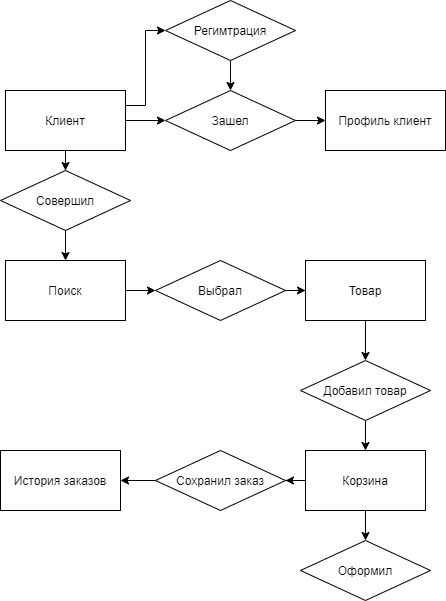

The diagram above was exported from draw.io. Its source (the exported page's mxGraphModel, read from the mxfile embedded in the PNG):
<mxGraphModel dx="1374" dy="765" grid="1" gridSize="10" guides="1" tooltips="1" connect="1" arrows="1" fold="1" page="1" pageScale="1" pageWidth="827" pageHeight="1169" math="0" shadow="0">
  <root>
    <mxCell id="0" />
    <mxCell id="1" parent="0" />
    <mxCell id="RJLsFb-paUJDWLKdT0SC-22" style="edgeStyle=orthogonalEdgeStyle;rounded=0;orthogonalLoop=1;jettySize=auto;html=1;exitX=1;exitY=0.5;exitDx=0;exitDy=0;" edge="1" parent="1" source="RJLsFb-paUJDWLKdT0SC-1" target="RJLsFb-paUJDWLKdT0SC-11">
      <mxGeometry relative="1" as="geometry" />
    </mxCell>
    <mxCell id="RJLsFb-paUJDWLKdT0SC-1" value="Поиск" style="rounded=0;whiteSpace=wrap;html=1;" vertex="1" parent="1">
      <mxGeometry x="180" y="280" width="120" height="60" as="geometry" />
    </mxCell>
    <mxCell id="RJLsFb-paUJDWLKdT0SC-26" style="edgeStyle=orthogonalEdgeStyle;rounded=0;orthogonalLoop=1;jettySize=auto;html=1;exitX=0.5;exitY=1;exitDx=0;exitDy=0;entryX=0.5;entryY=0;entryDx=0;entryDy=0;" edge="1" parent="1" source="RJLsFb-paUJDWLKdT0SC-2" target="RJLsFb-paUJDWLKdT0SC-9">
      <mxGeometry relative="1" as="geometry" />
    </mxCell>
    <mxCell id="RJLsFb-paUJDWLKdT0SC-28" style="edgeStyle=orthogonalEdgeStyle;rounded=0;orthogonalLoop=1;jettySize=auto;html=1;exitX=0;exitY=0.5;exitDx=0;exitDy=0;" edge="1" parent="1" source="RJLsFb-paUJDWLKdT0SC-2" target="RJLsFb-paUJDWLKdT0SC-8">
      <mxGeometry relative="1" as="geometry" />
    </mxCell>
    <mxCell id="RJLsFb-paUJDWLKdT0SC-2" value="Корзина" style="rounded=0;whiteSpace=wrap;html=1;" vertex="1" parent="1">
      <mxGeometry x="480" y="470" width="120" height="60" as="geometry" />
    </mxCell>
    <mxCell id="RJLsFb-paUJDWLKdT0SC-3" value="Профиль клиент" style="rounded=0;whiteSpace=wrap;html=1;" vertex="1" parent="1">
      <mxGeometry x="500" y="110" width="120" height="60" as="geometry" />
    </mxCell>
    <mxCell id="RJLsFb-paUJDWLKdT0SC-15" style="edgeStyle=orthogonalEdgeStyle;rounded=0;orthogonalLoop=1;jettySize=auto;html=1;exitX=1;exitY=0.5;exitDx=0;exitDy=0;" edge="1" parent="1" source="RJLsFb-paUJDWLKdT0SC-4" target="RJLsFb-paUJDWLKdT0SC-14">
      <mxGeometry relative="1" as="geometry" />
    </mxCell>
    <mxCell id="RJLsFb-paUJDWLKdT0SC-16" style="edgeStyle=orthogonalEdgeStyle;rounded=0;orthogonalLoop=1;jettySize=auto;html=1;exitX=1;exitY=0.25;exitDx=0;exitDy=0;entryX=0;entryY=0.5;entryDx=0;entryDy=0;" edge="1" parent="1" source="RJLsFb-paUJDWLKdT0SC-4" target="RJLsFb-paUJDWLKdT0SC-13">
      <mxGeometry relative="1" as="geometry" />
    </mxCell>
    <mxCell id="RJLsFb-paUJDWLKdT0SC-19" style="edgeStyle=orthogonalEdgeStyle;rounded=0;orthogonalLoop=1;jettySize=auto;html=1;exitX=0.5;exitY=1;exitDx=0;exitDy=0;" edge="1" parent="1" source="RJLsFb-paUJDWLKdT0SC-4" target="RJLsFb-paUJDWLKdT0SC-12">
      <mxGeometry relative="1" as="geometry" />
    </mxCell>
    <mxCell id="RJLsFb-paUJDWLKdT0SC-4" value="Клиент" style="rounded=0;whiteSpace=wrap;html=1;" vertex="1" parent="1">
      <mxGeometry x="180" y="110" width="120" height="60" as="geometry" />
    </mxCell>
    <mxCell id="RJLsFb-paUJDWLKdT0SC-24" style="edgeStyle=orthogonalEdgeStyle;rounded=0;orthogonalLoop=1;jettySize=auto;html=1;exitX=0.5;exitY=1;exitDx=0;exitDy=0;entryX=0.5;entryY=0;entryDx=0;entryDy=0;" edge="1" parent="1" source="RJLsFb-paUJDWLKdT0SC-5" target="RJLsFb-paUJDWLKdT0SC-10">
      <mxGeometry relative="1" as="geometry" />
    </mxCell>
    <mxCell id="RJLsFb-paUJDWLKdT0SC-5" value="Товар" style="rounded=0;whiteSpace=wrap;html=1;" vertex="1" parent="1">
      <mxGeometry x="480" y="280" width="120" height="60" as="geometry" />
    </mxCell>
    <mxCell id="RJLsFb-paUJDWLKdT0SC-7" value="История заказов" style="rounded=0;whiteSpace=wrap;html=1;" vertex="1" parent="1">
      <mxGeometry x="175" y="470" width="120" height="60" as="geometry" />
    </mxCell>
    <mxCell id="RJLsFb-paUJDWLKdT0SC-27" style="edgeStyle=orthogonalEdgeStyle;rounded=0;orthogonalLoop=1;jettySize=auto;html=1;exitX=0;exitY=0.5;exitDx=0;exitDy=0;entryX=1;entryY=0.5;entryDx=0;entryDy=0;" edge="1" parent="1" source="RJLsFb-paUJDWLKdT0SC-8" target="RJLsFb-paUJDWLKdT0SC-7">
      <mxGeometry relative="1" as="geometry" />
    </mxCell>
    <mxCell id="RJLsFb-paUJDWLKdT0SC-8" value="Сохранил заказ" style="rhombus;whiteSpace=wrap;html=1;" vertex="1" parent="1">
      <mxGeometry x="330" y="470" width="130" height="60" as="geometry" />
    </mxCell>
    <mxCell id="RJLsFb-paUJDWLKdT0SC-9" value="Оформил" style="rhombus;whiteSpace=wrap;html=1;" vertex="1" parent="1">
      <mxGeometry x="475" y="560" width="130" height="60" as="geometry" />
    </mxCell>
    <mxCell id="RJLsFb-paUJDWLKdT0SC-25" style="edgeStyle=orthogonalEdgeStyle;rounded=0;orthogonalLoop=1;jettySize=auto;html=1;exitX=0.5;exitY=1;exitDx=0;exitDy=0;" edge="1" parent="1" source="RJLsFb-paUJDWLKdT0SC-10" target="RJLsFb-paUJDWLKdT0SC-2">
      <mxGeometry relative="1" as="geometry" />
    </mxCell>
    <mxCell id="RJLsFb-paUJDWLKdT0SC-10" value="Добавил товар" style="rhombus;whiteSpace=wrap;html=1;" vertex="1" parent="1">
      <mxGeometry x="475" y="380" width="130" height="60" as="geometry" />
    </mxCell>
    <mxCell id="RJLsFb-paUJDWLKdT0SC-23" style="edgeStyle=orthogonalEdgeStyle;rounded=0;orthogonalLoop=1;jettySize=auto;html=1;exitX=1;exitY=0.5;exitDx=0;exitDy=0;" edge="1" parent="1" source="RJLsFb-paUJDWLKdT0SC-11" target="RJLsFb-paUJDWLKdT0SC-5">
      <mxGeometry relative="1" as="geometry" />
    </mxCell>
    <mxCell id="RJLsFb-paUJDWLKdT0SC-11" value="Выбрал" style="rhombus;whiteSpace=wrap;html=1;" vertex="1" parent="1">
      <mxGeometry x="330" y="280" width="130" height="60" as="geometry" />
    </mxCell>
    <mxCell id="RJLsFb-paUJDWLKdT0SC-20" style="edgeStyle=orthogonalEdgeStyle;rounded=0;orthogonalLoop=1;jettySize=auto;html=1;exitX=0.5;exitY=1;exitDx=0;exitDy=0;entryX=0.5;entryY=0;entryDx=0;entryDy=0;" edge="1" parent="1" source="RJLsFb-paUJDWLKdT0SC-12" target="RJLsFb-paUJDWLKdT0SC-1">
      <mxGeometry relative="1" as="geometry" />
    </mxCell>
    <mxCell id="RJLsFb-paUJDWLKdT0SC-12" value="Совершил" style="rhombus;whiteSpace=wrap;html=1;" vertex="1" parent="1">
      <mxGeometry x="175" y="190" width="130" height="60" as="geometry" />
    </mxCell>
    <mxCell id="RJLsFb-paUJDWLKdT0SC-17" style="edgeStyle=orthogonalEdgeStyle;rounded=0;orthogonalLoop=1;jettySize=auto;html=1;exitX=0.5;exitY=1;exitDx=0;exitDy=0;" edge="1" parent="1" source="RJLsFb-paUJDWLKdT0SC-13" target="RJLsFb-paUJDWLKdT0SC-14">
      <mxGeometry relative="1" as="geometry" />
    </mxCell>
    <mxCell id="RJLsFb-paUJDWLKdT0SC-13" value="Регимтрация" style="rhombus;whiteSpace=wrap;html=1;" vertex="1" parent="1">
      <mxGeometry x="340" y="20" width="130" height="60" as="geometry" />
    </mxCell>
    <mxCell id="RJLsFb-paUJDWLKdT0SC-18" style="edgeStyle=orthogonalEdgeStyle;rounded=0;orthogonalLoop=1;jettySize=auto;html=1;exitX=1;exitY=0.5;exitDx=0;exitDy=0;" edge="1" parent="1" source="RJLsFb-paUJDWLKdT0SC-14" target="RJLsFb-paUJDWLKdT0SC-3">
      <mxGeometry relative="1" as="geometry" />
    </mxCell>
    <mxCell id="RJLsFb-paUJDWLKdT0SC-14" value="Зашел" style="rhombus;whiteSpace=wrap;html=1;" vertex="1" parent="1">
      <mxGeometry x="340" y="110" width="130" height="60" as="geometry" />
    </mxCell>
  </root>
</mxGraphModel>